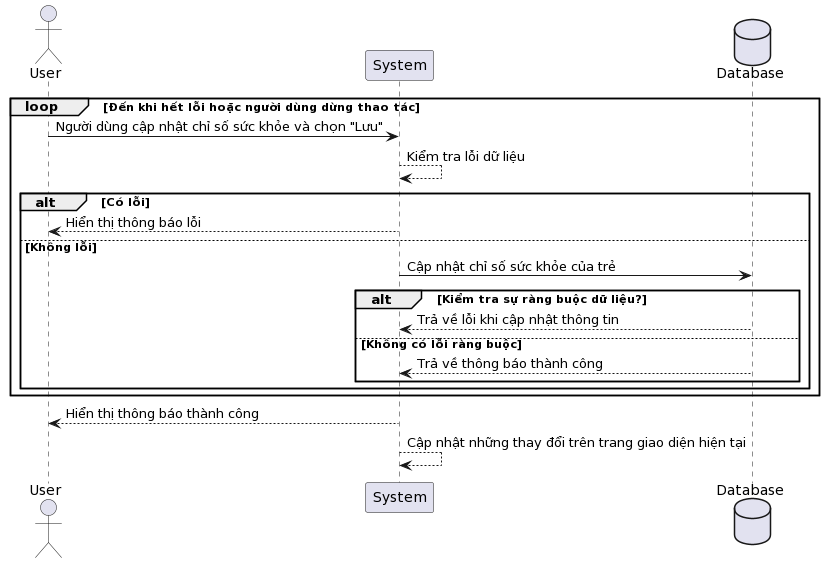

The diagram above was rendered by PlantUML. Its source (embedded in the PNG):
@startuml
actor User
participant "System" as System
database Database

loop Đến khi hết lỗi hoặc người dùng dừng thao tác
User -> System: Người dùng cập nhật chỉ số sức khỏe và chọn "Lưu"

System --> System: Kiểm tra lỗi dữ liệu

    alt Có lỗi
        System --> User: Hiển thị thông báo lỗi
    else Không lỗi
        System -> Database: Cập nhật chỉ số sức khỏe của trẻ
        alt Kiểm tra sự ràng buộc dữ liệu?
            Database --> System: Trả về lỗi khi cập nhật thông tin
        else Không có lỗi ràng buộc
            Database --> System: Trả về thông báo thành công
        end
    end
end

System --> User: Hiển thị thông báo thành công
System --> System: Cập nhật những thay đổi trên trang giao diện hiện tại
@enduml